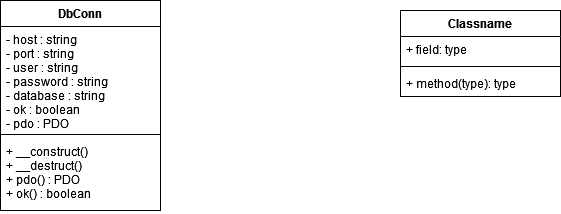

The diagram above was exported from draw.io. Its source (the exported page's mxGraphModel, read from the mxfile embedded in the PNG):
<mxGraphModel dx="782" dy="736" grid="1" gridSize="10" guides="1" tooltips="1" connect="1" arrows="1" fold="1" page="1" pageScale="1" pageWidth="827" pageHeight="1169" math="0" shadow="0">
  <root>
    <mxCell id="WIyWlLk6GJQsqaUBKTNV-0" />
    <mxCell id="WIyWlLk6GJQsqaUBKTNV-1" parent="WIyWlLk6GJQsqaUBKTNV-0" />
    <mxCell id="0P22Xf4bogYt6lEbV9iJ-0" value="DbConn" style="swimlane;fontStyle=1;align=center;verticalAlign=top;childLayout=stackLayout;horizontal=1;startSize=26;horizontalStack=0;resizeParent=1;resizeParentMax=0;resizeLast=0;collapsible=1;marginBottom=0;" vertex="1" parent="WIyWlLk6GJQsqaUBKTNV-1">
      <mxGeometry x="60" y="100" width="160" height="210" as="geometry" />
    </mxCell>
    <mxCell id="0P22Xf4bogYt6lEbV9iJ-1" value="- host : string&#10;- port : string&#10;- user : string&#10;- password : string&#10;- database : string&#10;- ok : boolean&#10;- pdo : PDO&#10;" style="text;strokeColor=none;fillColor=none;align=left;verticalAlign=top;spacingLeft=4;spacingRight=4;overflow=hidden;rotatable=0;points=[[0,0.5],[1,0.5]];portConstraint=eastwest;" vertex="1" parent="0P22Xf4bogYt6lEbV9iJ-0">
      <mxGeometry y="26" width="160" height="104" as="geometry" />
    </mxCell>
    <mxCell id="0P22Xf4bogYt6lEbV9iJ-2" value="" style="line;strokeWidth=1;fillColor=none;align=left;verticalAlign=middle;spacingTop=-1;spacingLeft=3;spacingRight=3;rotatable=0;labelPosition=right;points=[];portConstraint=eastwest;" vertex="1" parent="0P22Xf4bogYt6lEbV9iJ-0">
      <mxGeometry y="130" width="160" height="8" as="geometry" />
    </mxCell>
    <mxCell id="0P22Xf4bogYt6lEbV9iJ-3" value="+ __construct()&#10;+ __destruct()&#10;+ pdo() : PDO&#10;+ ok() : boolean&#10;&#10;" style="text;strokeColor=none;fillColor=none;align=left;verticalAlign=top;spacingLeft=4;spacingRight=4;overflow=hidden;rotatable=0;points=[[0,0.5],[1,0.5]];portConstraint=eastwest;" vertex="1" parent="0P22Xf4bogYt6lEbV9iJ-0">
      <mxGeometry y="138" width="160" height="72" as="geometry" />
    </mxCell>
    <mxCell id="0P22Xf4bogYt6lEbV9iJ-5" value="Classname" style="swimlane;fontStyle=1;align=center;verticalAlign=top;childLayout=stackLayout;horizontal=1;startSize=26;horizontalStack=0;resizeParent=1;resizeParentMax=0;resizeLast=0;collapsible=1;marginBottom=0;" vertex="1" parent="WIyWlLk6GJQsqaUBKTNV-1">
      <mxGeometry x="460" y="110" width="160" height="86" as="geometry" />
    </mxCell>
    <mxCell id="0P22Xf4bogYt6lEbV9iJ-6" value="+ field: type" style="text;strokeColor=none;fillColor=none;align=left;verticalAlign=top;spacingLeft=4;spacingRight=4;overflow=hidden;rotatable=0;points=[[0,0.5],[1,0.5]];portConstraint=eastwest;" vertex="1" parent="0P22Xf4bogYt6lEbV9iJ-5">
      <mxGeometry y="26" width="160" height="26" as="geometry" />
    </mxCell>
    <mxCell id="0P22Xf4bogYt6lEbV9iJ-7" value="" style="line;strokeWidth=1;fillColor=none;align=left;verticalAlign=middle;spacingTop=-1;spacingLeft=3;spacingRight=3;rotatable=0;labelPosition=right;points=[];portConstraint=eastwest;" vertex="1" parent="0P22Xf4bogYt6lEbV9iJ-5">
      <mxGeometry y="52" width="160" height="8" as="geometry" />
    </mxCell>
    <mxCell id="0P22Xf4bogYt6lEbV9iJ-8" value="+ method(type): type" style="text;strokeColor=none;fillColor=none;align=left;verticalAlign=top;spacingLeft=4;spacingRight=4;overflow=hidden;rotatable=0;points=[[0,0.5],[1,0.5]];portConstraint=eastwest;" vertex="1" parent="0P22Xf4bogYt6lEbV9iJ-5">
      <mxGeometry y="60" width="160" height="26" as="geometry" />
    </mxCell>
  </root>
</mxGraphModel>